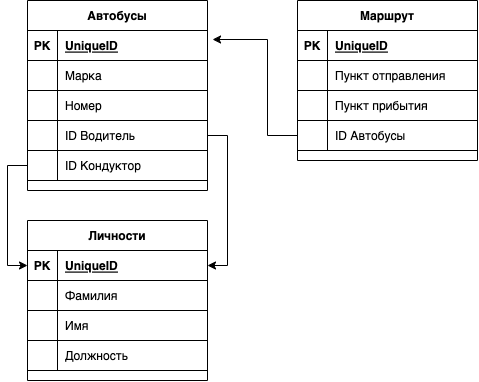

The diagram above was exported from draw.io. Its source (the exported page's mxGraphModel, read from the mxfile embedded in the PNG):
<mxGraphModel dx="917" dy="537" grid="1" gridSize="10" guides="1" tooltips="1" connect="1" arrows="1" fold="1" page="1" pageScale="1" pageWidth="827" pageHeight="1169" math="0" shadow="0">
  <root>
    <mxCell id="0" />
    <mxCell id="1" parent="0" />
    <mxCell id="2" value="Маршрут" style="shape=table;startSize=30;container=1;collapsible=1;childLayout=tableLayout;fixedRows=1;rowLines=0;fontStyle=1;align=center;resizeLast=1;" vertex="1" parent="1">
      <mxGeometry x="320" y="40" width="180" height="160" as="geometry">
        <mxRectangle x="50" y="40" width="90" height="30" as="alternateBounds" />
      </mxGeometry>
    </mxCell>
    <mxCell id="3" value="" style="shape=tableRow;horizontal=0;startSize=0;swimlaneHead=0;swimlaneBody=0;fillColor=none;collapsible=0;dropTarget=0;points=[[0,0.5],[1,0.5]];portConstraint=eastwest;top=0;left=0;right=0;bottom=1;" vertex="1" parent="2">
      <mxGeometry y="30" width="180" height="30" as="geometry" />
    </mxCell>
    <mxCell id="4" value="PK" style="shape=partialRectangle;connectable=0;fillColor=none;top=0;left=0;bottom=0;right=0;fontStyle=1;overflow=hidden;" vertex="1" parent="3">
      <mxGeometry width="30" height="30" as="geometry">
        <mxRectangle width="30" height="30" as="alternateBounds" />
      </mxGeometry>
    </mxCell>
    <mxCell id="5" value="UniqueID" style="shape=partialRectangle;connectable=0;fillColor=none;top=0;left=0;bottom=0;right=0;align=left;spacingLeft=6;fontStyle=5;overflow=hidden;" vertex="1" parent="3">
      <mxGeometry x="30" width="150" height="30" as="geometry">
        <mxRectangle width="150" height="30" as="alternateBounds" />
      </mxGeometry>
    </mxCell>
    <mxCell id="6" value="" style="shape=tableRow;horizontal=0;startSize=0;swimlaneHead=0;swimlaneBody=0;fillColor=none;collapsible=0;dropTarget=0;points=[[0,0.5],[1,0.5]];portConstraint=eastwest;top=0;left=0;right=0;bottom=0;" vertex="1" parent="2">
      <mxGeometry y="60" width="180" height="30" as="geometry" />
    </mxCell>
    <mxCell id="7" value="" style="shape=partialRectangle;connectable=0;fillColor=none;top=0;left=0;bottom=0;right=0;editable=1;overflow=hidden;" vertex="1" parent="6">
      <mxGeometry width="30" height="30" as="geometry">
        <mxRectangle width="30" height="30" as="alternateBounds" />
      </mxGeometry>
    </mxCell>
    <mxCell id="8" value="Пункт отправления" style="shape=partialRectangle;connectable=0;fillColor=none;top=0;left=0;bottom=0;right=0;align=left;spacingLeft=6;overflow=hidden;" vertex="1" parent="6">
      <mxGeometry x="30" width="150" height="30" as="geometry">
        <mxRectangle width="150" height="30" as="alternateBounds" />
      </mxGeometry>
    </mxCell>
    <mxCell id="9" value="" style="shape=tableRow;horizontal=0;startSize=0;swimlaneHead=0;swimlaneBody=0;fillColor=none;collapsible=0;dropTarget=0;points=[[0,0.5],[1,0.5]];portConstraint=eastwest;top=0;left=0;right=0;bottom=0;" vertex="1" parent="2">
      <mxGeometry y="90" width="180" height="30" as="geometry" />
    </mxCell>
    <mxCell id="10" value="" style="shape=partialRectangle;connectable=0;fillColor=none;top=0;left=0;bottom=0;right=0;editable=1;overflow=hidden;" vertex="1" parent="9">
      <mxGeometry width="30" height="30" as="geometry">
        <mxRectangle width="30" height="30" as="alternateBounds" />
      </mxGeometry>
    </mxCell>
    <mxCell id="11" value="Пункт прибытия" style="shape=partialRectangle;connectable=0;fillColor=none;top=0;left=0;bottom=0;right=0;align=left;spacingLeft=6;overflow=hidden;" vertex="1" parent="9">
      <mxGeometry x="30" width="150" height="30" as="geometry">
        <mxRectangle width="150" height="30" as="alternateBounds" />
      </mxGeometry>
    </mxCell>
    <mxCell id="12" value="" style="shape=tableRow;horizontal=0;startSize=0;swimlaneHead=0;swimlaneBody=0;fillColor=none;collapsible=0;dropTarget=0;points=[[0,0.5],[1,0.5]];portConstraint=eastwest;top=0;left=0;right=0;bottom=0;" vertex="1" parent="2">
      <mxGeometry y="120" width="180" height="30" as="geometry" />
    </mxCell>
    <mxCell id="13" value="" style="shape=partialRectangle;connectable=0;fillColor=none;top=0;left=0;bottom=0;right=0;editable=1;overflow=hidden;" vertex="1" parent="12">
      <mxGeometry width="30" height="30" as="geometry">
        <mxRectangle width="30" height="30" as="alternateBounds" />
      </mxGeometry>
    </mxCell>
    <mxCell id="14" value="ID Автобусы" style="shape=partialRectangle;connectable=0;fillColor=none;top=0;left=0;bottom=0;right=0;align=left;spacingLeft=6;overflow=hidden;" vertex="1" parent="12">
      <mxGeometry x="30" width="150" height="30" as="geometry">
        <mxRectangle width="150" height="30" as="alternateBounds" />
      </mxGeometry>
    </mxCell>
    <mxCell id="15" value="Автобусы" style="shape=table;startSize=30;container=1;collapsible=1;childLayout=tableLayout;fixedRows=1;rowLines=0;fontStyle=1;align=center;resizeLast=1;" vertex="1" parent="1">
      <mxGeometry x="50" y="40" width="180" height="190" as="geometry" />
    </mxCell>
    <mxCell id="16" value="" style="shape=tableRow;horizontal=0;startSize=0;swimlaneHead=0;swimlaneBody=0;fillColor=none;collapsible=0;dropTarget=0;points=[[0,0.5],[1,0.5]];portConstraint=eastwest;top=0;left=0;right=0;bottom=1;" vertex="1" parent="15">
      <mxGeometry y="30" width="180" height="30" as="geometry" />
    </mxCell>
    <mxCell id="17" value="PK" style="shape=partialRectangle;connectable=0;fillColor=none;top=0;left=0;bottom=0;right=0;fontStyle=1;overflow=hidden;" vertex="1" parent="16">
      <mxGeometry width="30" height="30" as="geometry">
        <mxRectangle width="30" height="30" as="alternateBounds" />
      </mxGeometry>
    </mxCell>
    <mxCell id="18" value="UniqueID" style="shape=partialRectangle;connectable=0;fillColor=none;top=0;left=0;bottom=0;right=0;align=left;spacingLeft=6;fontStyle=5;overflow=hidden;" vertex="1" parent="16">
      <mxGeometry x="30" width="150" height="30" as="geometry">
        <mxRectangle width="150" height="30" as="alternateBounds" />
      </mxGeometry>
    </mxCell>
    <mxCell id="19" value="" style="shape=tableRow;horizontal=0;startSize=0;swimlaneHead=0;swimlaneBody=0;fillColor=none;collapsible=0;dropTarget=0;points=[[0,0.5],[1,0.5]];portConstraint=eastwest;top=0;left=0;right=0;bottom=0;" vertex="1" parent="15">
      <mxGeometry y="60" width="180" height="30" as="geometry" />
    </mxCell>
    <mxCell id="20" value="" style="shape=partialRectangle;connectable=0;fillColor=none;top=0;left=0;bottom=0;right=0;editable=1;overflow=hidden;" vertex="1" parent="19">
      <mxGeometry width="30" height="30" as="geometry">
        <mxRectangle width="30" height="30" as="alternateBounds" />
      </mxGeometry>
    </mxCell>
    <mxCell id="21" value="Марка" style="shape=partialRectangle;connectable=0;fillColor=none;top=0;left=0;bottom=0;right=0;align=left;spacingLeft=6;overflow=hidden;" vertex="1" parent="19">
      <mxGeometry x="30" width="150" height="30" as="geometry">
        <mxRectangle width="150" height="30" as="alternateBounds" />
      </mxGeometry>
    </mxCell>
    <mxCell id="22" value="" style="shape=tableRow;horizontal=0;startSize=0;swimlaneHead=0;swimlaneBody=0;fillColor=none;collapsible=0;dropTarget=0;points=[[0,0.5],[1,0.5]];portConstraint=eastwest;top=0;left=0;right=0;bottom=0;" vertex="1" parent="15">
      <mxGeometry y="90" width="180" height="30" as="geometry" />
    </mxCell>
    <mxCell id="23" value="" style="shape=partialRectangle;connectable=0;fillColor=none;top=0;left=0;bottom=0;right=0;editable=1;overflow=hidden;" vertex="1" parent="22">
      <mxGeometry width="30" height="30" as="geometry">
        <mxRectangle width="30" height="30" as="alternateBounds" />
      </mxGeometry>
    </mxCell>
    <mxCell id="24" value="Номер" style="shape=partialRectangle;connectable=0;fillColor=none;top=0;left=0;bottom=0;right=0;align=left;spacingLeft=6;overflow=hidden;" vertex="1" parent="22">
      <mxGeometry x="30" width="150" height="30" as="geometry">
        <mxRectangle width="150" height="30" as="alternateBounds" />
      </mxGeometry>
    </mxCell>
    <mxCell id="25" value="" style="shape=tableRow;horizontal=0;startSize=0;swimlaneHead=0;swimlaneBody=0;fillColor=none;collapsible=0;dropTarget=0;points=[[0,0.5],[1,0.5]];portConstraint=eastwest;top=0;left=0;right=0;bottom=0;" vertex="1" parent="15">
      <mxGeometry y="120" width="180" height="30" as="geometry" />
    </mxCell>
    <mxCell id="26" value="" style="shape=partialRectangle;connectable=0;fillColor=none;top=0;left=0;bottom=0;right=0;editable=1;overflow=hidden;" vertex="1" parent="25">
      <mxGeometry width="30" height="30" as="geometry">
        <mxRectangle width="30" height="30" as="alternateBounds" />
      </mxGeometry>
    </mxCell>
    <mxCell id="27" value="ID Водитель" style="shape=partialRectangle;connectable=0;fillColor=none;top=0;left=0;bottom=0;right=0;align=left;spacingLeft=6;overflow=hidden;" vertex="1" parent="25">
      <mxGeometry x="30" width="150" height="30" as="geometry">
        <mxRectangle width="150" height="30" as="alternateBounds" />
      </mxGeometry>
    </mxCell>
    <mxCell id="28" value="" style="shape=tableRow;horizontal=0;startSize=0;swimlaneHead=0;swimlaneBody=0;fillColor=none;collapsible=0;dropTarget=0;points=[[0,0.5],[1,0.5]];portConstraint=eastwest;top=0;left=0;right=0;bottom=0;" vertex="1" parent="15">
      <mxGeometry y="150" width="180" height="30" as="geometry" />
    </mxCell>
    <mxCell id="29" value="" style="shape=partialRectangle;connectable=0;fillColor=none;top=0;left=0;bottom=0;right=0;editable=1;overflow=hidden;" vertex="1" parent="28">
      <mxGeometry width="30" height="30" as="geometry">
        <mxRectangle width="30" height="30" as="alternateBounds" />
      </mxGeometry>
    </mxCell>
    <mxCell id="30" value="ID Кондуктор" style="shape=partialRectangle;connectable=0;fillColor=none;top=0;left=0;bottom=0;right=0;align=left;spacingLeft=6;overflow=hidden;" vertex="1" parent="28">
      <mxGeometry x="30" width="150" height="30" as="geometry">
        <mxRectangle width="150" height="30" as="alternateBounds" />
      </mxGeometry>
    </mxCell>
    <mxCell id="44" value="Личности" style="shape=table;startSize=30;container=1;collapsible=1;childLayout=tableLayout;fixedRows=1;rowLines=0;fontStyle=1;align=center;resizeLast=1;" vertex="1" parent="1">
      <mxGeometry x="50" y="260" width="180" height="160" as="geometry" />
    </mxCell>
    <mxCell id="45" value="" style="shape=tableRow;horizontal=0;startSize=0;swimlaneHead=0;swimlaneBody=0;fillColor=none;collapsible=0;dropTarget=0;points=[[0,0.5],[1,0.5]];portConstraint=eastwest;top=0;left=0;right=0;bottom=1;" vertex="1" parent="44">
      <mxGeometry y="30" width="180" height="30" as="geometry" />
    </mxCell>
    <mxCell id="46" value="PK" style="shape=partialRectangle;connectable=0;fillColor=none;top=0;left=0;bottom=0;right=0;fontStyle=1;overflow=hidden;" vertex="1" parent="45">
      <mxGeometry width="30" height="30" as="geometry">
        <mxRectangle width="30" height="30" as="alternateBounds" />
      </mxGeometry>
    </mxCell>
    <mxCell id="47" value="UniqueID" style="shape=partialRectangle;connectable=0;fillColor=none;top=0;left=0;bottom=0;right=0;align=left;spacingLeft=6;fontStyle=5;overflow=hidden;" vertex="1" parent="45">
      <mxGeometry x="30" width="150" height="30" as="geometry">
        <mxRectangle width="150" height="30" as="alternateBounds" />
      </mxGeometry>
    </mxCell>
    <mxCell id="48" value="" style="shape=tableRow;horizontal=0;startSize=0;swimlaneHead=0;swimlaneBody=0;fillColor=none;collapsible=0;dropTarget=0;points=[[0,0.5],[1,0.5]];portConstraint=eastwest;top=0;left=0;right=0;bottom=0;" vertex="1" parent="44">
      <mxGeometry y="60" width="180" height="30" as="geometry" />
    </mxCell>
    <mxCell id="49" value="" style="shape=partialRectangle;connectable=0;fillColor=none;top=0;left=0;bottom=0;right=0;editable=1;overflow=hidden;" vertex="1" parent="48">
      <mxGeometry width="30" height="30" as="geometry">
        <mxRectangle width="30" height="30" as="alternateBounds" />
      </mxGeometry>
    </mxCell>
    <mxCell id="50" value="Фамилия" style="shape=partialRectangle;connectable=0;fillColor=none;top=0;left=0;bottom=0;right=0;align=left;spacingLeft=6;overflow=hidden;" vertex="1" parent="48">
      <mxGeometry x="30" width="150" height="30" as="geometry">
        <mxRectangle width="150" height="30" as="alternateBounds" />
      </mxGeometry>
    </mxCell>
    <mxCell id="51" value="" style="shape=tableRow;horizontal=0;startSize=0;swimlaneHead=0;swimlaneBody=0;fillColor=none;collapsible=0;dropTarget=0;points=[[0,0.5],[1,0.5]];portConstraint=eastwest;top=0;left=0;right=0;bottom=0;" vertex="1" parent="44">
      <mxGeometry y="90" width="180" height="30" as="geometry" />
    </mxCell>
    <mxCell id="52" value="" style="shape=partialRectangle;connectable=0;fillColor=none;top=0;left=0;bottom=0;right=0;editable=1;overflow=hidden;" vertex="1" parent="51">
      <mxGeometry width="30" height="30" as="geometry">
        <mxRectangle width="30" height="30" as="alternateBounds" />
      </mxGeometry>
    </mxCell>
    <mxCell id="53" value="Имя" style="shape=partialRectangle;connectable=0;fillColor=none;top=0;left=0;bottom=0;right=0;align=left;spacingLeft=6;overflow=hidden;" vertex="1" parent="51">
      <mxGeometry x="30" width="150" height="30" as="geometry">
        <mxRectangle width="150" height="30" as="alternateBounds" />
      </mxGeometry>
    </mxCell>
    <mxCell id="54" value="" style="shape=tableRow;horizontal=0;startSize=0;swimlaneHead=0;swimlaneBody=0;fillColor=none;collapsible=0;dropTarget=0;points=[[0,0.5],[1,0.5]];portConstraint=eastwest;top=0;left=0;right=0;bottom=0;" vertex="1" parent="44">
      <mxGeometry y="120" width="180" height="30" as="geometry" />
    </mxCell>
    <mxCell id="55" value="" style="shape=partialRectangle;connectable=0;fillColor=none;top=0;left=0;bottom=0;right=0;editable=1;overflow=hidden;" vertex="1" parent="54">
      <mxGeometry width="30" height="30" as="geometry">
        <mxRectangle width="30" height="30" as="alternateBounds" />
      </mxGeometry>
    </mxCell>
    <mxCell id="56" value="Должность" style="shape=partialRectangle;connectable=0;fillColor=none;top=0;left=0;bottom=0;right=0;align=left;spacingLeft=6;overflow=hidden;" vertex="1" parent="54">
      <mxGeometry x="30" width="150" height="30" as="geometry">
        <mxRectangle width="150" height="30" as="alternateBounds" />
      </mxGeometry>
    </mxCell>
    <mxCell id="57" style="edgeStyle=orthogonalEdgeStyle;rounded=0;orthogonalLoop=1;jettySize=auto;html=1;entryX=1.028;entryY=0.3;entryDx=0;entryDy=0;entryPerimeter=0;" edge="1" parent="1" source="12" target="16">
      <mxGeometry relative="1" as="geometry">
        <Array as="points">
          <mxPoint x="290" y="175" />
          <mxPoint x="290" y="79" />
        </Array>
      </mxGeometry>
    </mxCell>
    <mxCell id="58" style="edgeStyle=orthogonalEdgeStyle;rounded=0;orthogonalLoop=1;jettySize=auto;html=1;entryX=0;entryY=0.5;entryDx=0;entryDy=0;" edge="1" parent="1" source="28" target="45">
      <mxGeometry relative="1" as="geometry" />
    </mxCell>
    <mxCell id="59" style="edgeStyle=orthogonalEdgeStyle;rounded=0;orthogonalLoop=1;jettySize=auto;html=1;entryX=1;entryY=0.5;entryDx=0;entryDy=0;" edge="1" parent="1" source="25" target="45">
      <mxGeometry relative="1" as="geometry">
        <Array as="points">
          <mxPoint x="250" y="175" />
          <mxPoint x="250" y="305" />
        </Array>
        <mxPoint x="320" y="305" as="targetPoint" />
      </mxGeometry>
    </mxCell>
  </root>
</mxGraphModel>